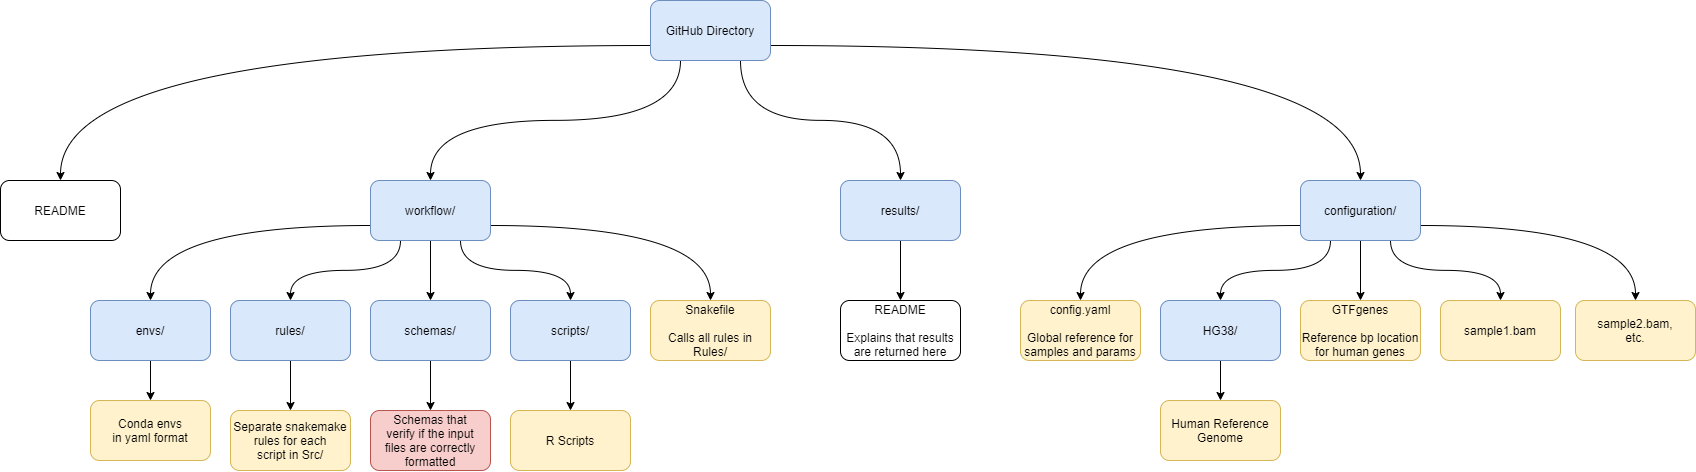

The diagram above was exported from draw.io. Its source (the exported page's mxGraphModel, read from the mxfile embedded in the PNG):
<mxGraphModel dx="4666" dy="1657" grid="1" gridSize="10" guides="1" tooltips="1" connect="1" arrows="1" fold="1" page="1" pageScale="1" pageWidth="850" pageHeight="1100" math="0" shadow="0">
  <root>
    <mxCell id="0" />
    <mxCell id="1" parent="0" />
    <mxCell id="_qQLWZeWCE7__8--aSRF-4" style="edgeStyle=orthogonalEdgeStyle;curved=1;orthogonalLoop=1;jettySize=auto;html=1;exitX=0.25;exitY=1;exitDx=0;exitDy=0;entryX=0.5;entryY=0;entryDx=0;entryDy=0;" edge="1" parent="1" source="ZnQ_d1nnyhPkqziF58Yf-1" target="ZnQ_d1nnyhPkqziF58Yf-21">
      <mxGeometry relative="1" as="geometry" />
    </mxCell>
    <mxCell id="_qQLWZeWCE7__8--aSRF-19" style="edgeStyle=orthogonalEdgeStyle;curved=1;orthogonalLoop=1;jettySize=auto;html=1;exitX=0.75;exitY=1;exitDx=0;exitDy=0;entryX=0.5;entryY=0;entryDx=0;entryDy=0;" edge="1" parent="1" source="ZnQ_d1nnyhPkqziF58Yf-1" target="ZnQ_d1nnyhPkqziF58Yf-17">
      <mxGeometry relative="1" as="geometry" />
    </mxCell>
    <mxCell id="_qQLWZeWCE7__8--aSRF-20" style="edgeStyle=orthogonalEdgeStyle;curved=1;orthogonalLoop=1;jettySize=auto;html=1;exitX=0;exitY=0.75;exitDx=0;exitDy=0;entryX=0.5;entryY=0;entryDx=0;entryDy=0;" edge="1" parent="1" source="ZnQ_d1nnyhPkqziF58Yf-1" target="ZnQ_d1nnyhPkqziF58Yf-38">
      <mxGeometry relative="1" as="geometry" />
    </mxCell>
    <mxCell id="_qQLWZeWCE7__8--aSRF-22" style="edgeStyle=orthogonalEdgeStyle;curved=1;orthogonalLoop=1;jettySize=auto;html=1;exitX=1;exitY=0.75;exitDx=0;exitDy=0;entryX=0.5;entryY=0;entryDx=0;entryDy=0;" edge="1" parent="1" source="ZnQ_d1nnyhPkqziF58Yf-1" target="ZnQ_d1nnyhPkqziF58Yf-2">
      <mxGeometry relative="1" as="geometry" />
    </mxCell>
    <mxCell id="ZnQ_d1nnyhPkqziF58Yf-1" value="GitHub Directory" style="rounded=1;whiteSpace=wrap;html=1;fillColor=#dae8fc;strokeColor=#6c8ebf;" parent="1" vertex="1">
      <mxGeometry x="-500" y="410" width="120" height="60" as="geometry" />
    </mxCell>
    <mxCell id="_qQLWZeWCE7__8--aSRF-24" style="edgeStyle=orthogonalEdgeStyle;curved=1;orthogonalLoop=1;jettySize=auto;html=1;exitX=0;exitY=0.75;exitDx=0;exitDy=0;entryX=0.5;entryY=0;entryDx=0;entryDy=0;" edge="1" parent="1" source="ZnQ_d1nnyhPkqziF58Yf-2" target="ZnQ_d1nnyhPkqziF58Yf-4">
      <mxGeometry relative="1" as="geometry" />
    </mxCell>
    <mxCell id="_qQLWZeWCE7__8--aSRF-27" style="edgeStyle=orthogonalEdgeStyle;curved=1;orthogonalLoop=1;jettySize=auto;html=1;exitX=0.25;exitY=1;exitDx=0;exitDy=0;entryX=0.5;entryY=0;entryDx=0;entryDy=0;" edge="1" parent="1" source="ZnQ_d1nnyhPkqziF58Yf-2" target="ZnQ_d1nnyhPkqziF58Yf-10">
      <mxGeometry relative="1" as="geometry" />
    </mxCell>
    <mxCell id="_qQLWZeWCE7__8--aSRF-28" style="edgeStyle=orthogonalEdgeStyle;curved=1;orthogonalLoop=1;jettySize=auto;html=1;exitX=0.5;exitY=1;exitDx=0;exitDy=0;entryX=0.5;entryY=0;entryDx=0;entryDy=0;" edge="1" parent="1" source="ZnQ_d1nnyhPkqziF58Yf-2" target="ZnQ_d1nnyhPkqziF58Yf-11">
      <mxGeometry relative="1" as="geometry" />
    </mxCell>
    <mxCell id="_qQLWZeWCE7__8--aSRF-30" style="edgeStyle=orthogonalEdgeStyle;curved=1;orthogonalLoop=1;jettySize=auto;html=1;exitX=0.75;exitY=1;exitDx=0;exitDy=0;entryX=0.5;entryY=0;entryDx=0;entryDy=0;" edge="1" parent="1" source="ZnQ_d1nnyhPkqziF58Yf-2" target="ZnQ_d1nnyhPkqziF58Yf-5">
      <mxGeometry relative="1" as="geometry" />
    </mxCell>
    <mxCell id="_qQLWZeWCE7__8--aSRF-31" style="edgeStyle=orthogonalEdgeStyle;curved=1;orthogonalLoop=1;jettySize=auto;html=1;exitX=1;exitY=0.75;exitDx=0;exitDy=0;entryX=0.5;entryY=0;entryDx=0;entryDy=0;" edge="1" parent="1" source="ZnQ_d1nnyhPkqziF58Yf-2" target="ZnQ_d1nnyhPkqziF58Yf-6">
      <mxGeometry relative="1" as="geometry" />
    </mxCell>
    <mxCell id="ZnQ_d1nnyhPkqziF58Yf-2" value="configuration/" style="rounded=1;whiteSpace=wrap;html=1;fillColor=#dae8fc;strokeColor=#6c8ebf;" parent="1" vertex="1">
      <mxGeometry x="150" y="590" width="120" height="60" as="geometry" />
    </mxCell>
    <mxCell id="ZnQ_d1nnyhPkqziF58Yf-4" value="config.yaml&lt;br&gt;&lt;br&gt;Global reference for&lt;br&gt;samples and params" style="rounded=1;whiteSpace=wrap;html=1;fillColor=#fff2cc;strokeColor=#d6b656;" parent="1" vertex="1">
      <mxGeometry x="-130" y="710" width="120" height="60" as="geometry" />
    </mxCell>
    <mxCell id="ZnQ_d1nnyhPkqziF58Yf-5" value="sample1.bam" style="rounded=1;whiteSpace=wrap;html=1;fillColor=#fff2cc;strokeColor=#d6b656;" parent="1" vertex="1">
      <mxGeometry x="290" y="710" width="120" height="60" as="geometry" />
    </mxCell>
    <mxCell id="ZnQ_d1nnyhPkqziF58Yf-6" value="sample2.bam,&lt;br&gt;etc." style="rounded=1;whiteSpace=wrap;html=1;fillColor=#fff2cc;strokeColor=#d6b656;" parent="1" vertex="1">
      <mxGeometry x="425" y="710" width="120" height="60" as="geometry" />
    </mxCell>
    <mxCell id="_qQLWZeWCE7__8--aSRF-25" style="edgeStyle=orthogonalEdgeStyle;curved=1;orthogonalLoop=1;jettySize=auto;html=1;exitX=0.5;exitY=1;exitDx=0;exitDy=0;entryX=0.5;entryY=0;entryDx=0;entryDy=0;" edge="1" parent="1" source="ZnQ_d1nnyhPkqziF58Yf-10" target="ZnQ_d1nnyhPkqziF58Yf-51">
      <mxGeometry relative="1" as="geometry" />
    </mxCell>
    <mxCell id="ZnQ_d1nnyhPkqziF58Yf-10" value="HG38/" style="rounded=1;whiteSpace=wrap;html=1;fillColor=#dae8fc;strokeColor=#6c8ebf;" parent="1" vertex="1">
      <mxGeometry x="10" y="710" width="120" height="60" as="geometry" />
    </mxCell>
    <mxCell id="ZnQ_d1nnyhPkqziF58Yf-11" value="GTFgenes&lt;br&gt;&lt;br&gt;Reference bp location&lt;br&gt;for human genes" style="rounded=1;whiteSpace=wrap;html=1;fillColor=#fff2cc;strokeColor=#d6b656;" parent="1" vertex="1">
      <mxGeometry x="150" y="710" width="120" height="60" as="geometry" />
    </mxCell>
    <mxCell id="_qQLWZeWCE7__8--aSRF-21" style="edgeStyle=orthogonalEdgeStyle;curved=1;orthogonalLoop=1;jettySize=auto;html=1;exitX=0.5;exitY=1;exitDx=0;exitDy=0;entryX=0.5;entryY=0;entryDx=0;entryDy=0;" edge="1" parent="1" source="ZnQ_d1nnyhPkqziF58Yf-17" target="ZnQ_d1nnyhPkqziF58Yf-18">
      <mxGeometry relative="1" as="geometry" />
    </mxCell>
    <mxCell id="ZnQ_d1nnyhPkqziF58Yf-17" value="results/" style="rounded=1;whiteSpace=wrap;html=1;fillColor=#dae8fc;strokeColor=#6c8ebf;" parent="1" vertex="1">
      <mxGeometry x="-310" y="590" width="120" height="60" as="geometry" />
    </mxCell>
    <mxCell id="ZnQ_d1nnyhPkqziF58Yf-18" value="README&lt;br&gt;&lt;br&gt;Explains that results are returned here" style="rounded=1;whiteSpace=wrap;html=1;" parent="1" vertex="1">
      <mxGeometry x="-310" y="710" width="120" height="60" as="geometry" />
    </mxCell>
    <mxCell id="_qQLWZeWCE7__8--aSRF-14" style="edgeStyle=orthogonalEdgeStyle;curved=1;orthogonalLoop=1;jettySize=auto;html=1;exitX=0.25;exitY=1;exitDx=0;exitDy=0;entryX=0.5;entryY=0;entryDx=0;entryDy=0;" edge="1" parent="1" source="ZnQ_d1nnyhPkqziF58Yf-21" target="ZnQ_d1nnyhPkqziF58Yf-27">
      <mxGeometry relative="1" as="geometry" />
    </mxCell>
    <mxCell id="_qQLWZeWCE7__8--aSRF-15" style="edgeStyle=orthogonalEdgeStyle;curved=1;orthogonalLoop=1;jettySize=auto;html=1;exitX=0.5;exitY=1;exitDx=0;exitDy=0;" edge="1" parent="1" source="ZnQ_d1nnyhPkqziF58Yf-21" target="ZnQ_d1nnyhPkqziF58Yf-25">
      <mxGeometry relative="1" as="geometry" />
    </mxCell>
    <mxCell id="_qQLWZeWCE7__8--aSRF-16" style="edgeStyle=orthogonalEdgeStyle;curved=1;orthogonalLoop=1;jettySize=auto;html=1;exitX=0;exitY=0.75;exitDx=0;exitDy=0;entryX=0.5;entryY=0;entryDx=0;entryDy=0;" edge="1" parent="1" source="ZnQ_d1nnyhPkqziF58Yf-21" target="ZnQ_d1nnyhPkqziF58Yf-26">
      <mxGeometry relative="1" as="geometry" />
    </mxCell>
    <mxCell id="_qQLWZeWCE7__8--aSRF-17" style="edgeStyle=orthogonalEdgeStyle;curved=1;orthogonalLoop=1;jettySize=auto;html=1;exitX=1;exitY=0.75;exitDx=0;exitDy=0;entryX=0.5;entryY=0;entryDx=0;entryDy=0;" edge="1" parent="1" source="ZnQ_d1nnyhPkqziF58Yf-21" target="ZnQ_d1nnyhPkqziF58Yf-29">
      <mxGeometry relative="1" as="geometry" />
    </mxCell>
    <mxCell id="_qQLWZeWCE7__8--aSRF-18" style="edgeStyle=orthogonalEdgeStyle;curved=1;orthogonalLoop=1;jettySize=auto;html=1;exitX=0.75;exitY=1;exitDx=0;exitDy=0;entryX=0.5;entryY=0;entryDx=0;entryDy=0;" edge="1" parent="1" source="ZnQ_d1nnyhPkqziF58Yf-21" target="ZnQ_d1nnyhPkqziF58Yf-28">
      <mxGeometry relative="1" as="geometry" />
    </mxCell>
    <mxCell id="ZnQ_d1nnyhPkqziF58Yf-21" value="workflow/" style="rounded=1;whiteSpace=wrap;html=1;fillColor=#dae8fc;strokeColor=#6c8ebf;" parent="1" vertex="1">
      <mxGeometry x="-780" y="590" width="120" height="60" as="geometry" />
    </mxCell>
    <mxCell id="_qQLWZeWCE7__8--aSRF-10" style="edgeStyle=orthogonalEdgeStyle;curved=1;orthogonalLoop=1;jettySize=auto;html=1;exitX=0.5;exitY=1;exitDx=0;exitDy=0;entryX=0.5;entryY=0;entryDx=0;entryDy=0;" edge="1" parent="1" source="ZnQ_d1nnyhPkqziF58Yf-25" target="ZnQ_d1nnyhPkqziF58Yf-49">
      <mxGeometry relative="1" as="geometry" />
    </mxCell>
    <mxCell id="ZnQ_d1nnyhPkqziF58Yf-25" value="schemas/" style="rounded=1;whiteSpace=wrap;html=1;fillColor=#dae8fc;strokeColor=#6c8ebf;" parent="1" vertex="1">
      <mxGeometry x="-780" y="710" width="120" height="60" as="geometry" />
    </mxCell>
    <mxCell id="_qQLWZeWCE7__8--aSRF-6" style="edgeStyle=orthogonalEdgeStyle;curved=1;orthogonalLoop=1;jettySize=auto;html=1;exitX=0.5;exitY=1;exitDx=0;exitDy=0;entryX=0.5;entryY=0;entryDx=0;entryDy=0;" edge="1" parent="1" source="ZnQ_d1nnyhPkqziF58Yf-26" target="ZnQ_d1nnyhPkqziF58Yf-43">
      <mxGeometry relative="1" as="geometry" />
    </mxCell>
    <mxCell id="ZnQ_d1nnyhPkqziF58Yf-26" value="envs/" style="rounded=1;whiteSpace=wrap;html=1;fillColor=#dae8fc;strokeColor=#6c8ebf;" parent="1" vertex="1">
      <mxGeometry x="-1060" y="710" width="120" height="60" as="geometry" />
    </mxCell>
    <mxCell id="_qQLWZeWCE7__8--aSRF-8" style="edgeStyle=orthogonalEdgeStyle;curved=1;orthogonalLoop=1;jettySize=auto;html=1;exitX=0.5;exitY=1;exitDx=0;exitDy=0;entryX=0.5;entryY=0;entryDx=0;entryDy=0;" edge="1" parent="1" source="ZnQ_d1nnyhPkqziF58Yf-27" target="ZnQ_d1nnyhPkqziF58Yf-45">
      <mxGeometry relative="1" as="geometry" />
    </mxCell>
    <mxCell id="ZnQ_d1nnyhPkqziF58Yf-27" value="rules/" style="rounded=1;whiteSpace=wrap;html=1;fillColor=#dae8fc;strokeColor=#6c8ebf;" parent="1" vertex="1">
      <mxGeometry x="-920" y="710" width="120" height="60" as="geometry" />
    </mxCell>
    <mxCell id="_qQLWZeWCE7__8--aSRF-12" style="edgeStyle=orthogonalEdgeStyle;curved=1;orthogonalLoop=1;jettySize=auto;html=1;exitX=0.5;exitY=1;exitDx=0;exitDy=0;entryX=0.5;entryY=0;entryDx=0;entryDy=0;" edge="1" parent="1" source="ZnQ_d1nnyhPkqziF58Yf-28" target="ZnQ_d1nnyhPkqziF58Yf-47">
      <mxGeometry relative="1" as="geometry" />
    </mxCell>
    <mxCell id="ZnQ_d1nnyhPkqziF58Yf-28" value="scripts/" style="rounded=1;whiteSpace=wrap;html=1;fillColor=#dae8fc;strokeColor=#6c8ebf;" parent="1" vertex="1">
      <mxGeometry x="-640" y="710" width="120" height="60" as="geometry" />
    </mxCell>
    <mxCell id="ZnQ_d1nnyhPkqziF58Yf-29" value="Snakefile&lt;br&gt;&lt;br&gt;Calls all rules in&lt;br&gt;Rules/" style="rounded=1;whiteSpace=wrap;html=1;fillColor=#fff2cc;strokeColor=#d6b656;" parent="1" vertex="1">
      <mxGeometry x="-500" y="710" width="120" height="60" as="geometry" />
    </mxCell>
    <mxCell id="ZnQ_d1nnyhPkqziF58Yf-38" value="README" style="rounded=1;whiteSpace=wrap;html=1;" parent="1" vertex="1">
      <mxGeometry x="-1150" y="590" width="120" height="60" as="geometry" />
    </mxCell>
    <mxCell id="ZnQ_d1nnyhPkqziF58Yf-43" value="Conda envs&lt;br&gt;in yaml format" style="rounded=1;whiteSpace=wrap;html=1;fillColor=#fff2cc;strokeColor=#d6b656;" parent="1" vertex="1">
      <mxGeometry x="-1060" y="810" width="120" height="60" as="geometry" />
    </mxCell>
    <mxCell id="ZnQ_d1nnyhPkqziF58Yf-45" value="Separate snakemake&lt;br&gt;rules for each&lt;br&gt;script in Src/" style="rounded=1;whiteSpace=wrap;html=1;fillColor=#fff2cc;strokeColor=#d6b656;" parent="1" vertex="1">
      <mxGeometry x="-920" y="820" width="120" height="60" as="geometry" />
    </mxCell>
    <mxCell id="ZnQ_d1nnyhPkqziF58Yf-47" value="R Scripts" style="rounded=1;whiteSpace=wrap;html=1;fillColor=#fff2cc;strokeColor=#d6b656;" parent="1" vertex="1">
      <mxGeometry x="-640" y="820" width="120" height="60" as="geometry" />
    </mxCell>
    <mxCell id="ZnQ_d1nnyhPkqziF58Yf-49" value="Schemas that&lt;br&gt;verify if the input&lt;br&gt;files are correctly&lt;br&gt;formatted" style="rounded=1;whiteSpace=wrap;html=1;fillColor=#f8cecc;strokeColor=#b85450;" parent="1" vertex="1">
      <mxGeometry x="-780" y="820" width="120" height="60" as="geometry" />
    </mxCell>
    <mxCell id="ZnQ_d1nnyhPkqziF58Yf-51" value="Human Reference&lt;br&gt;Genome" style="rounded=1;whiteSpace=wrap;html=1;fillColor=#fff2cc;strokeColor=#d6b656;" parent="1" vertex="1">
      <mxGeometry x="10" y="810" width="120" height="60" as="geometry" />
    </mxCell>
  </root>
</mxGraphModel>